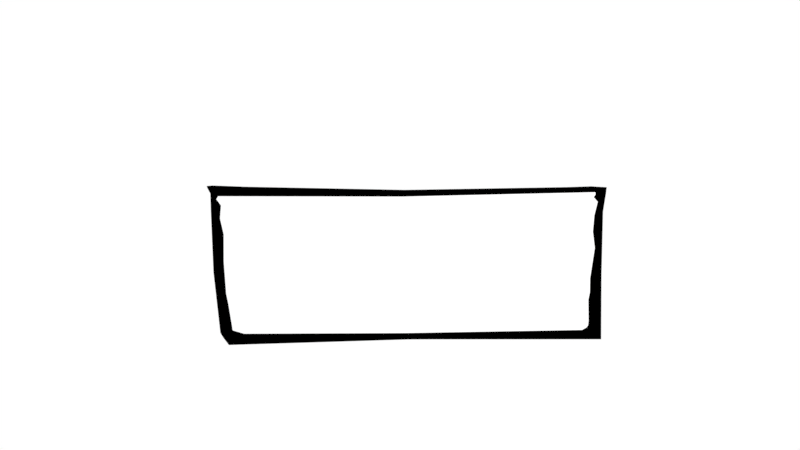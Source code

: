 # Source: challenge_canvas.blend  (saved by Blender 2.78.0; exported with 4.5.12 LTS)
import bpy
from mathutils import Matrix  # noqa: F401  (used for matrix-valued properties, if any)

bpy.ops.wm.read_factory_settings(use_empty=True)
scene = bpy.context.scene
scene.name = 'Scene'

# ---- collections
col_collection_1 = bpy.data.collections.new('Collection 1'); scene.collection.children.link(col_collection_1)
col_collection_5 = bpy.data.collections.new('Collection 5'); scene.collection.children.link(col_collection_5)

# ---- materials (node trees are filled in below, after node groups)
mat_paper_canvas = bpy.data.materials.new('paper_canvas')
mat_paper_canvas.alpha_threshold = 0.0
mat_paper_canvas.use_transparent_shadow = False
mat_paper_canvas.diffuse_color = (1.0, 1.0, 1.0, 1.0)
mat_paper_canvas.roughness = 0.5
mat_blacksticks = bpy.data.materials.new('blacksticks')
mat_blacksticks.alpha_threshold = 0.0
mat_blacksticks.use_transparent_shadow = False
mat_blacksticks.diffuse_color = (0.0, 0.0, 0.0, 1.0)
mat_blacksticks.roughness = 0.5

# ---- material node trees

# ---- world
world_world = bpy.data.worlds.new('World'); scene.world = world_world
world_world.color = (1.0, 1.0, 1.0)
world_world.use_sun_shadow = False
world_world.sun_shadow_jitter_overblur = 0.0
world_world.cycles.sampling_method = 'MANUAL'

# ---- cameras
cam_camera = bpy.data.cameras.new('Camera')
cam_camera.clip_end = 100.0
cam_camera.lens = 35.0
cam_camera.sensor_width = 32.0
cam_camera.sensor_height = 18.0
cam_camera.ortho_scale = 7.314
cam_camera.dof.focus_distance = 0.0
cam_camera.dof.aperture_fstop = 128.0

# ---- lights
light_lamp = bpy.data.lights.new('Lamp', 'POINT')
light_lamp.transmission_factor = 0.0
light_lamp.cutoff_distance = 30.0
light_lamp.energy = 100.0
light_lamp.shadow_buffer_clip_start = 1.001
light_lamp.shadow_soft_size = 0.1
light_lamp.shadow_maximum_resolution = 0.006
light_lamp.use_absolute_resolution = True

# ---- meshes
me_plane_002 = bpy.data.meshes.new('Plane.002')
me_plane_002.from_pydata([(1.006, -1.233, -0.0002201), (1.043, -1.093, -0.0002201), (1.04, -1.161, -0.0002201), (1.031, -1.194, -0.0002201), (-0.9098, -1.246, -0.0003239), (-0.9774, -1.136, -0.0003239), (-0.9759, -1.173, -0.0003239), (-0.9733, -1.192, -0.0003239), (0.009119, -1.258, -0.0001982), (1.088, 0.9517, 0.0001499), (1.101, 0.7995, 0.0001499), (1.078, 0.8734, 0.0001499), (1.089, 0.9134, 0.0001499), (1.081, 0.583, 4.767e-05), (-1.051, 0.9409, 4.249e-05), (-1.035, 0.7945, 4.249e-05), (-1.051, 0.8557, 4.249e-05), (-1.061, 0.891, 4.249e-05), (-0.00382, 0.9092, 0.0001971), (-0.003922, 0.7731, 0.0001971), (-0.003892, 0.8346, 0.0001971), (-0.003858, 0.8701, 0.0001971), (-1.041, 0.5873, -5.785e-05), (-0.004142, 0.543, 0.0001971), (1.034, -1.372, -0.008226), (1.114, -1.385, -0.00753), (1.071, -1.308, -0.008226), (1.063, -1.34, -0.008226), (-0.9972, -1.423, -0.005184), (-1.045, -1.228, -0.005184), (-1.03, -1.299, -0.005184), (-1.021, -1.334, -0.005184), (0.01803, -1.36, -0.0054), (0.01813, -1.161, -0.0054), (1.066, 1.046, -0.00558), (1.149, 0.9382, -0.00558), (1.157, 1.031, -0.03283), (1.094, 1.04, -0.00558), (1.131, 0.6413, -0.005467), (-1.083, 1.112, -0.005925), (-1.095, 0.9826, -0.005925), (-1.115, 1.092, -0.005925), (-1.114, 1.105, -0.005925), (0.00729, 0.9168, -0.006338), (0.006889, 0.8217, -0.0061), (0.007591, 1.015, -0.006335), (0.007106, 0.971, -0.0061), (-1.093, 0.7062, -0.005812), (0.006665, 0.5581, -0.0061), (1.043, -0.7536, -0.0001076), (-0.9984, -0.7645, -0.0003389), (1.082, 0.06735, 8.142e-05), (-1.022, -0.09806, -0.0003776), (-0.01023, -0.159, -0.0001977), (-0.01053, -0.4676, -0.0001978), (1.054, -0.413, -0.0002591), (-1.015, -0.3879, -0.0003585), (1.052, -0.6342, -0.0002444), (-1.01, -0.6061, -0.0003441), (1.072, 0.3272, 0.0004436), (-1.021, 0.335, -4.157e-05), (-0.004402, 0.2721, 0.000198), (0.002615, -0.2687, -0.005733), (1.119, -0.3453, -0.004874), (-1.081, -0.2693, -0.005498)], [], [(11, 12, 21, 20), (10, 11, 20, 19), (13, 10, 19, 23), (12, 9, 18, 21), (16, 20, 21, 17), (15, 19, 20, 16), (22, 23, 19, 15), (17, 21, 18, 14), (63, 62, 33, 25), (64, 29, 33, 62), (36, 37, 46, 45), (35, 36, 45, 44), (38, 35, 44, 48), (37, 34, 43, 46), (41, 45, 46, 42), (40, 44, 45, 41), (47, 48, 44, 40), (42, 46, 43, 39), (59, 61, 53, 51), (60, 52, 53, 61), (51, 53, 54, 55), (52, 56, 54, 53), (27, 26, 25, 33, 29, 30, 31, 28, 32, 24), (22, 60, 61, 23), (13, 23, 61, 59), (3, 2, 1, 49, 57, 55, 54, 56, 58, 50, 5, 6, 7, 4, 8, 0), (47, 64, 62, 48), (38, 48, 62, 63)])
me_plane_002.polygons.foreach_set('material_index', [0, 0, 0, 0, 0, 0, 0, 0, 1, 1, 1, 1, 1, 1, 1, 1, 1, 1, 0, 0, 0, 0, 1, 0, 0, 0, 1, 1])
_uv = me_plane_002.uv_layers.new(name='UVMap')
_uv.uv.foreach_set('vector', [-0.007471, 0.002272, -0.002982, -0.01547, 0.4979, -0.01547, 0.4979, 0.002184, -0.007467, 0.03923, -0.007471, 0.002272, 0.4979, 0.002184, 0.4979, 0.03914, -0.00741, 0.5001, -0.007467, 0.03923, 0.4979, 0.03914, 0.498, 0.5, -0.002982, -0.01547, 0.009086, -0.03469, 0.4979, -0.03485, 0.4979, -0.01547, 1.003, 0.002097, 0.4979, 0.002184, 0.4979, -0.01547, 0.9988, -0.01564, 1.003, 0.03905, 0.4979, 0.03914, 0.4979, 0.002184, 1.003, 0.002097, 1.003, 0.4999, 0.498, 0.5, 0.4979, 0.03914, 1.003, 0.03905, 0.9988, -0.01564, 0.4979, -0.01547, 0.4979, -0.03485, 0.9867, -0.03486, 0.0, 0.0, 0.0, 0.0, 0.0, 0.0, 0.0, 0.0, 0.0, 0.0, 0.0, 0.0, 0.0, 0.0, 0.0, 0.0, 0.0, 0.0, 0.0, 0.0, 0.0, 0.0, 0.0, 0.0, 0.0, 0.0, 0.0, 0.0, 0.0, 0.0, 0.0, 0.0, 0.0, 0.0, 0.0, 0.0, 0.0, 0.0, 0.0, 0.0, 0.0, 0.0, 0.0, 0.0, 0.0, 0.0, 0.0, 0.0, 0.0, 0.0, 0.0, 0.0, 0.0, 0.0, 0.0, 0.0, 0.0, 0.0, 0.0, 0.0, 0.0, 0.0, 0.0, 0.0, 0.0, 0.0, 0.0, 0.0, 0.0, 0.0, 0.0, 0.0, 0.0, 0.0, 0.0, 0.0, 0.0, 0.0, 0.0, 0.0, -0.007403, 0.5577, 0.498, 0.5576, 0.498, 0.6152, -0.007396, 0.6153, 1.003, 0.5575, 1.003, 0.6151, 0.498, 0.6152, 0.498, 0.5576, -0.007396, 0.6153, 0.498, 0.6152, 0.498, 0.6728, -0.007389, 0.6729, 1.003, 0.6151, 1.003, 0.6727, 0.498, 0.6728, 0.498, 0.6152, 0.0, 0.0, 0.0, 0.0, 0.0, 0.0, 0.0, 0.0, 0.0, 0.0, 0.0, 0.0, 0.0, 0.0, 0.0, 0.0, 0.0, 0.0, 0.0, 0.0, 1.003, 0.4999, 1.003, 0.5575, 0.498, 0.5576, 0.498, 0.5, -0.00741, 0.5001, 0.498, 0.5, 0.498, 0.5576, -0.007403, 0.5577, -0.002854, 1.016, -0.007348, 0.9979, -0.007353, 0.9609, -0.007382, 0.7305, -0.007385, 0.7017, -0.007389, 0.6729, 0.498, 0.6728, 1.003, 0.6727, 1.003, 0.7015, 1.003, 0.7303, 1.003, 0.9608, 1.003, 0.9977, 0.9989, 1.015, 0.9868, 1.035, 0.498, 1.035, 0.00922, 1.035, 0.0, 0.0, 0.0, 0.0, 0.0, 0.0, 0.0, 0.0, 0.0, 0.0, 0.0, 0.0, 0.0, 0.0, 0.0, 0.0])
me_plane_002.materials.append(mat_paper_canvas)
me_plane_002.materials.append(mat_blacksticks)
me_plane_002.use_remesh_preserve_volume = False
me_plane_002.use_remesh_preserve_attributes = False
me_plane_002.use_mirror_vertex_groups = False
me_plane_002.update()

# ---- objects
ob_lamp = bpy.data.objects.new('Lamp', light_lamp)
ob_camera = bpy.data.objects.new('Camera', cam_camera)
ob_main_canvas = bpy.data.objects.new('main_canvas', me_plane_002)

# ---- transforms, parenting, visibility, modifiers, constraints
ob_lamp.location = (2.599, -0.8014, 5.904)
ob_lamp.rotation_euler = (0.6503, 0.05522, 1.866)
ob_lamp.lock_rotations_4d = False
ob_lamp.empty_display_type = 'ARROWS'
ob_lamp.color = (0.0, 0.0, 0.0, 0.0)
ob_lamp.lineart.crease_threshold = 0.0
ob_camera.location = (0.09403, -0.8775, 18.1)
ob_camera.lock_rotations_4d = False
ob_camera.empty_display_type = 'ARROWS'
ob_camera.color = (0.0, 0.0, 0.0, 0.0)
ob_camera.display_type = 'WIRE'
ob_camera.lineart.crease_threshold = 0.0
ob_main_canvas.location = (0.1671, -1.409, 1.978)
ob_main_canvas.rotation_euler = (0.0, 0.0, 0.008868)
ob_main_canvas.scale = (3.251, 1.161, 1.918)
ob_main_canvas.lineart.crease_threshold = 0.0

# ---- collection membership
col_collection_1.objects.link(ob_lamp)
col_collection_1.objects.link(ob_camera)
col_collection_5.objects.link(ob_main_canvas)

# ---- scene / render settings (as saved in the file)
scene.camera = ob_camera
scene.frame_start = 1; scene.frame_end = 250; scene.frame_set(1)
scene.render.engine = 'BLENDER_EEVEE_NEXT'
scene.render.resolution_percentage = 50
scene.render.dither_intensity = 0.0
scene.cycles.use_denoising = False
scene.cycles.samples = 128
scene.cycles.sampling_pattern = 'TABULATED_SOBOL'
scene.cycles.light_sampling_threshold = 0.0
scene.cycles.use_adaptive_sampling = False
scene.cycles.use_light_tree = False
scene.cycles.blur_glossy = 0.0
scene.cycles.sample_clamp_indirect = 0.0
scene.view_settings.view_transform = 'Standard'
bpy.context.view_layer.update()
